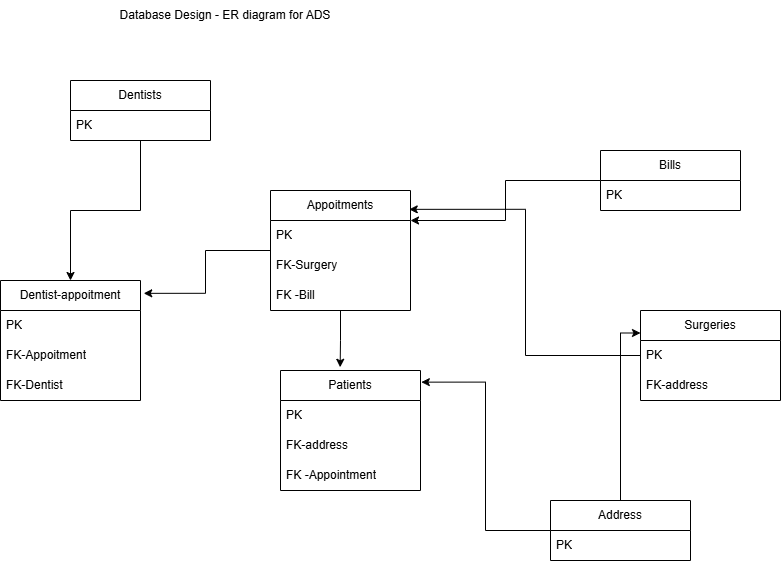

The diagram above was exported from draw.io. Its source (the exported page's mxGraphModel, read from the mxfile embedded in the PNG):
<mxGraphModel dx="1044" dy="567" grid="1" gridSize="10" guides="1" tooltips="1" connect="1" arrows="1" fold="1" page="1" pageScale="1" pageWidth="850" pageHeight="1100" math="0" shadow="0">
  <root>
    <mxCell id="0" />
    <mxCell id="1" parent="0" />
    <mxCell id="XCcVaB8jo9hc6m9eU-Ox-1" value="Database Design - ER diagram for ADS" style="text;html=1;align=center;verticalAlign=middle;whiteSpace=wrap;rounded=0;" vertex="1" parent="1">
      <mxGeometry x="120" y="50" width="310" height="30" as="geometry" />
    </mxCell>
    <mxCell id="XCcVaB8jo9hc6m9eU-Ox-23" style="edgeStyle=orthogonalEdgeStyle;rounded=0;orthogonalLoop=1;jettySize=auto;html=1;entryX=0.5;entryY=0;entryDx=0;entryDy=0;" edge="1" parent="1" source="XCcVaB8jo9hc6m9eU-Ox-3" target="XCcVaB8jo9hc6m9eU-Ox-19">
      <mxGeometry relative="1" as="geometry" />
    </mxCell>
    <mxCell id="XCcVaB8jo9hc6m9eU-Ox-3" value="Dentists" style="swimlane;fontStyle=0;childLayout=stackLayout;horizontal=1;startSize=30;horizontalStack=0;resizeParent=1;resizeParentMax=0;resizeLast=0;collapsible=1;marginBottom=0;whiteSpace=wrap;html=1;" vertex="1" parent="1">
      <mxGeometry x="120" y="130" width="140" height="60" as="geometry" />
    </mxCell>
    <mxCell id="XCcVaB8jo9hc6m9eU-Ox-4" value="PK" style="text;strokeColor=none;fillColor=none;align=left;verticalAlign=middle;spacingLeft=4;spacingRight=4;overflow=hidden;points=[[0,0.5],[1,0.5]];portConstraint=eastwest;rotatable=0;whiteSpace=wrap;html=1;" vertex="1" parent="XCcVaB8jo9hc6m9eU-Ox-3">
      <mxGeometry y="30" width="140" height="30" as="geometry" />
    </mxCell>
    <mxCell id="XCcVaB8jo9hc6m9eU-Ox-7" value="Patients" style="swimlane;fontStyle=0;childLayout=stackLayout;horizontal=1;startSize=30;horizontalStack=0;resizeParent=1;resizeParentMax=0;resizeLast=0;collapsible=1;marginBottom=0;whiteSpace=wrap;html=1;" vertex="1" parent="1">
      <mxGeometry x="330" y="420" width="140" height="120" as="geometry" />
    </mxCell>
    <mxCell id="XCcVaB8jo9hc6m9eU-Ox-8" value="PK" style="text;strokeColor=none;fillColor=none;align=left;verticalAlign=middle;spacingLeft=4;spacingRight=4;overflow=hidden;points=[[0,0.5],[1,0.5]];portConstraint=eastwest;rotatable=0;whiteSpace=wrap;html=1;" vertex="1" parent="XCcVaB8jo9hc6m9eU-Ox-7">
      <mxGeometry y="30" width="140" height="30" as="geometry" />
    </mxCell>
    <mxCell id="XCcVaB8jo9hc6m9eU-Ox-38" value="FK-address" style="text;strokeColor=none;fillColor=none;align=left;verticalAlign=middle;spacingLeft=4;spacingRight=4;overflow=hidden;points=[[0,0.5],[1,0.5]];portConstraint=eastwest;rotatable=0;whiteSpace=wrap;html=1;" vertex="1" parent="XCcVaB8jo9hc6m9eU-Ox-7">
      <mxGeometry y="60" width="140" height="30" as="geometry" />
    </mxCell>
    <mxCell id="XCcVaB8jo9hc6m9eU-Ox-9" value="FK -Appointment" style="text;strokeColor=none;fillColor=none;align=left;verticalAlign=middle;spacingLeft=4;spacingRight=4;overflow=hidden;points=[[0,0.5],[1,0.5]];portConstraint=eastwest;rotatable=0;whiteSpace=wrap;html=1;" vertex="1" parent="XCcVaB8jo9hc6m9eU-Ox-7">
      <mxGeometry y="90" width="140" height="30" as="geometry" />
    </mxCell>
    <mxCell id="XCcVaB8jo9hc6m9eU-Ox-11" value="Appoitments" style="swimlane;fontStyle=0;childLayout=stackLayout;horizontal=1;startSize=30;horizontalStack=0;resizeParent=1;resizeParentMax=0;resizeLast=0;collapsible=1;marginBottom=0;whiteSpace=wrap;html=1;" vertex="1" parent="1">
      <mxGeometry x="320" y="240" width="140" height="120" as="geometry" />
    </mxCell>
    <mxCell id="XCcVaB8jo9hc6m9eU-Ox-12" value="PK" style="text;strokeColor=none;fillColor=none;align=left;verticalAlign=middle;spacingLeft=4;spacingRight=4;overflow=hidden;points=[[0,0.5],[1,0.5]];portConstraint=eastwest;rotatable=0;whiteSpace=wrap;html=1;" vertex="1" parent="XCcVaB8jo9hc6m9eU-Ox-11">
      <mxGeometry y="30" width="140" height="30" as="geometry" />
    </mxCell>
    <mxCell id="XCcVaB8jo9hc6m9eU-Ox-32" value="FK-Surgery" style="text;strokeColor=none;fillColor=none;align=left;verticalAlign=middle;spacingLeft=4;spacingRight=4;overflow=hidden;points=[[0,0.5],[1,0.5]];portConstraint=eastwest;rotatable=0;whiteSpace=wrap;html=1;" vertex="1" parent="XCcVaB8jo9hc6m9eU-Ox-11">
      <mxGeometry y="60" width="140" height="30" as="geometry" />
    </mxCell>
    <mxCell id="XCcVaB8jo9hc6m9eU-Ox-27" value="FK -Bill" style="text;strokeColor=none;fillColor=none;align=left;verticalAlign=middle;spacingLeft=4;spacingRight=4;overflow=hidden;points=[[0,0.5],[1,0.5]];portConstraint=eastwest;rotatable=0;whiteSpace=wrap;html=1;" vertex="1" parent="XCcVaB8jo9hc6m9eU-Ox-11">
      <mxGeometry y="90" width="140" height="30" as="geometry" />
    </mxCell>
    <mxCell id="XCcVaB8jo9hc6m9eU-Ox-28" style="edgeStyle=orthogonalEdgeStyle;rounded=0;orthogonalLoop=1;jettySize=auto;html=1;entryX=1;entryY=0.25;entryDx=0;entryDy=0;" edge="1" parent="1" source="XCcVaB8jo9hc6m9eU-Ox-15" target="XCcVaB8jo9hc6m9eU-Ox-11">
      <mxGeometry relative="1" as="geometry" />
    </mxCell>
    <mxCell id="XCcVaB8jo9hc6m9eU-Ox-15" value="Bills" style="swimlane;fontStyle=0;childLayout=stackLayout;horizontal=1;startSize=30;horizontalStack=0;resizeParent=1;resizeParentMax=0;resizeLast=0;collapsible=1;marginBottom=0;whiteSpace=wrap;html=1;" vertex="1" parent="1">
      <mxGeometry x="650" y="200" width="140" height="60" as="geometry" />
    </mxCell>
    <mxCell id="XCcVaB8jo9hc6m9eU-Ox-16" value="PK" style="text;strokeColor=none;fillColor=none;align=left;verticalAlign=middle;spacingLeft=4;spacingRight=4;overflow=hidden;points=[[0,0.5],[1,0.5]];portConstraint=eastwest;rotatable=0;whiteSpace=wrap;html=1;" vertex="1" parent="XCcVaB8jo9hc6m9eU-Ox-15">
      <mxGeometry y="30" width="140" height="30" as="geometry" />
    </mxCell>
    <mxCell id="XCcVaB8jo9hc6m9eU-Ox-19" value="Dentist-appoitment" style="swimlane;fontStyle=0;childLayout=stackLayout;horizontal=1;startSize=30;horizontalStack=0;resizeParent=1;resizeParentMax=0;resizeLast=0;collapsible=1;marginBottom=0;whiteSpace=wrap;html=1;" vertex="1" parent="1">
      <mxGeometry x="50" y="330" width="140" height="120" as="geometry" />
    </mxCell>
    <mxCell id="XCcVaB8jo9hc6m9eU-Ox-20" value="PK" style="text;strokeColor=none;fillColor=none;align=left;verticalAlign=middle;spacingLeft=4;spacingRight=4;overflow=hidden;points=[[0,0.5],[1,0.5]];portConstraint=eastwest;rotatable=0;whiteSpace=wrap;html=1;" vertex="1" parent="XCcVaB8jo9hc6m9eU-Ox-19">
      <mxGeometry y="30" width="140" height="30" as="geometry" />
    </mxCell>
    <mxCell id="XCcVaB8jo9hc6m9eU-Ox-21" value="FK-Appoitment" style="text;strokeColor=none;fillColor=none;align=left;verticalAlign=middle;spacingLeft=4;spacingRight=4;overflow=hidden;points=[[0,0.5],[1,0.5]];portConstraint=eastwest;rotatable=0;whiteSpace=wrap;html=1;" vertex="1" parent="XCcVaB8jo9hc6m9eU-Ox-19">
      <mxGeometry y="60" width="140" height="30" as="geometry" />
    </mxCell>
    <mxCell id="XCcVaB8jo9hc6m9eU-Ox-22" value="FK-Dentist" style="text;strokeColor=none;fillColor=none;align=left;verticalAlign=middle;spacingLeft=4;spacingRight=4;overflow=hidden;points=[[0,0.5],[1,0.5]];portConstraint=eastwest;rotatable=0;whiteSpace=wrap;html=1;" vertex="1" parent="XCcVaB8jo9hc6m9eU-Ox-19">
      <mxGeometry y="90" width="140" height="30" as="geometry" />
    </mxCell>
    <mxCell id="XCcVaB8jo9hc6m9eU-Ox-24" style="edgeStyle=orthogonalEdgeStyle;rounded=0;orthogonalLoop=1;jettySize=auto;html=1;entryX=1.023;entryY=0.107;entryDx=0;entryDy=0;entryPerimeter=0;" edge="1" parent="1" source="XCcVaB8jo9hc6m9eU-Ox-11" target="XCcVaB8jo9hc6m9eU-Ox-19">
      <mxGeometry relative="1" as="geometry" />
    </mxCell>
    <mxCell id="XCcVaB8jo9hc6m9eU-Ox-25" style="edgeStyle=orthogonalEdgeStyle;rounded=0;orthogonalLoop=1;jettySize=auto;html=1;entryX=0.426;entryY=-0.027;entryDx=0;entryDy=0;entryPerimeter=0;" edge="1" parent="1" source="XCcVaB8jo9hc6m9eU-Ox-11" target="XCcVaB8jo9hc6m9eU-Ox-7">
      <mxGeometry relative="1" as="geometry" />
    </mxCell>
    <mxCell id="XCcVaB8jo9hc6m9eU-Ox-29" value="Surgeries" style="swimlane;fontStyle=0;childLayout=stackLayout;horizontal=1;startSize=30;horizontalStack=0;resizeParent=1;resizeParentMax=0;resizeLast=0;collapsible=1;marginBottom=0;whiteSpace=wrap;html=1;" vertex="1" parent="1">
      <mxGeometry x="690" y="360" width="140" height="90" as="geometry" />
    </mxCell>
    <mxCell id="XCcVaB8jo9hc6m9eU-Ox-30" value="PK" style="text;strokeColor=none;fillColor=none;align=left;verticalAlign=middle;spacingLeft=4;spacingRight=4;overflow=hidden;points=[[0,0.5],[1,0.5]];portConstraint=eastwest;rotatable=0;whiteSpace=wrap;html=1;" vertex="1" parent="XCcVaB8jo9hc6m9eU-Ox-29">
      <mxGeometry y="30" width="140" height="30" as="geometry" />
    </mxCell>
    <mxCell id="XCcVaB8jo9hc6m9eU-Ox-39" value="FK-address" style="text;strokeColor=none;fillColor=none;align=left;verticalAlign=middle;spacingLeft=4;spacingRight=4;overflow=hidden;points=[[0,0.5],[1,0.5]];portConstraint=eastwest;rotatable=0;whiteSpace=wrap;html=1;" vertex="1" parent="XCcVaB8jo9hc6m9eU-Ox-29">
      <mxGeometry y="60" width="140" height="30" as="geometry" />
    </mxCell>
    <mxCell id="XCcVaB8jo9hc6m9eU-Ox-35" style="edgeStyle=orthogonalEdgeStyle;rounded=0;orthogonalLoop=1;jettySize=auto;html=1;entryX=0.991;entryY=0.157;entryDx=0;entryDy=0;entryPerimeter=0;" edge="1" parent="1" source="XCcVaB8jo9hc6m9eU-Ox-29" target="XCcVaB8jo9hc6m9eU-Ox-11">
      <mxGeometry relative="1" as="geometry" />
    </mxCell>
    <mxCell id="XCcVaB8jo9hc6m9eU-Ox-40" style="edgeStyle=orthogonalEdgeStyle;rounded=0;orthogonalLoop=1;jettySize=auto;html=1;entryX=0;entryY=0.25;entryDx=0;entryDy=0;" edge="1" parent="1" source="XCcVaB8jo9hc6m9eU-Ox-36" target="XCcVaB8jo9hc6m9eU-Ox-29">
      <mxGeometry relative="1" as="geometry" />
    </mxCell>
    <mxCell id="XCcVaB8jo9hc6m9eU-Ox-36" value="Address" style="swimlane;fontStyle=0;childLayout=stackLayout;horizontal=1;startSize=30;horizontalStack=0;resizeParent=1;resizeParentMax=0;resizeLast=0;collapsible=1;marginBottom=0;whiteSpace=wrap;html=1;" vertex="1" parent="1">
      <mxGeometry x="600" y="550" width="140" height="60" as="geometry" />
    </mxCell>
    <mxCell id="XCcVaB8jo9hc6m9eU-Ox-37" value="PK" style="text;strokeColor=none;fillColor=none;align=left;verticalAlign=middle;spacingLeft=4;spacingRight=4;overflow=hidden;points=[[0,0.5],[1,0.5]];portConstraint=eastwest;rotatable=0;whiteSpace=wrap;html=1;" vertex="1" parent="XCcVaB8jo9hc6m9eU-Ox-36">
      <mxGeometry y="30" width="140" height="30" as="geometry" />
    </mxCell>
    <mxCell id="XCcVaB8jo9hc6m9eU-Ox-41" style="edgeStyle=orthogonalEdgeStyle;rounded=0;orthogonalLoop=1;jettySize=auto;html=1;entryX=1.006;entryY=0.097;entryDx=0;entryDy=0;entryPerimeter=0;" edge="1" parent="1" source="XCcVaB8jo9hc6m9eU-Ox-36" target="XCcVaB8jo9hc6m9eU-Ox-7">
      <mxGeometry relative="1" as="geometry" />
    </mxCell>
  </root>
</mxGraphModel>